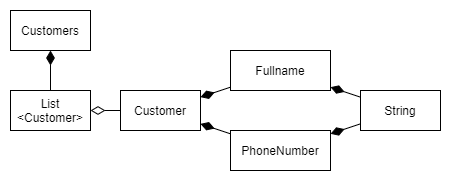

The diagram above was exported from draw.io. Its source (the exported page's mxGraphModel, read from the mxfile embedded in the PNG):
<mxGraphModel dx="1550" dy="713" grid="1" gridSize="10" guides="1" tooltips="1" connect="1" arrows="1" fold="1" page="1" pageScale="1" pageWidth="827" pageHeight="1169" math="0" shadow="0">
  <root>
    <mxCell id="0" />
    <mxCell id="1" parent="0" />
    <mxCell id="TtmgQJfKqG2JD9tKY_WP-1" value="Customers" style="rounded=0;whiteSpace=wrap;html=1;" parent="1" vertex="1">
      <mxGeometry x="130" y="120" width="80" height="40" as="geometry" />
    </mxCell>
    <mxCell id="TtmgQJfKqG2JD9tKY_WP-2" value="Customer" style="rounded=0;whiteSpace=wrap;html=1;" parent="1" vertex="1">
      <mxGeometry x="240" y="200" width="80" height="40" as="geometry" />
    </mxCell>
    <mxCell id="TtmgQJfKqG2JD9tKY_WP-3" value="Fullname" style="rounded=0;whiteSpace=wrap;html=1;" parent="1" vertex="1">
      <mxGeometry x="350" y="160" width="100" height="40" as="geometry" />
    </mxCell>
    <mxCell id="TtmgQJfKqG2JD9tKY_WP-4" value="PhoneNumber" style="rounded=0;whiteSpace=wrap;html=1;" parent="1" vertex="1">
      <mxGeometry x="350" y="240" width="100" height="40" as="geometry" />
    </mxCell>
    <mxCell id="TtmgQJfKqG2JD9tKY_WP-5" value="String" style="rounded=0;whiteSpace=wrap;html=1;" parent="1" vertex="1">
      <mxGeometry x="480" y="200" width="80" height="40" as="geometry" />
    </mxCell>
    <mxCell id="TtmgQJfKqG2JD9tKY_WP-6" value="" style="endArrow=diamondThin;endFill=1;endSize=12;html=1;" parent="1" source="TtmgQJfKqG2JD9tKY_WP-5" target="TtmgQJfKqG2JD9tKY_WP-3" edge="1">
      <mxGeometry width="160" relative="1" as="geometry">
        <mxPoint x="430" y="370" as="sourcePoint" />
        <mxPoint x="590" y="370" as="targetPoint" />
      </mxGeometry>
    </mxCell>
    <mxCell id="TtmgQJfKqG2JD9tKY_WP-7" value="" style="endArrow=diamondThin;endFill=1;endSize=12;html=1;" parent="1" source="TtmgQJfKqG2JD9tKY_WP-5" target="TtmgQJfKqG2JD9tKY_WP-4" edge="1">
      <mxGeometry width="160" relative="1" as="geometry">
        <mxPoint x="550" y="230.76923076923072" as="sourcePoint" />
        <mxPoint x="510" y="221.53846153846155" as="targetPoint" />
      </mxGeometry>
    </mxCell>
    <mxCell id="TtmgQJfKqG2JD9tKY_WP-10" value="List&lt;br&gt;&amp;lt;Customer&amp;gt;" style="rounded=0;whiteSpace=wrap;html=1;" parent="1" vertex="1">
      <mxGeometry x="130" y="200" width="80" height="40" as="geometry" />
    </mxCell>
    <mxCell id="TtmgQJfKqG2JD9tKY_WP-11" value="" style="endArrow=diamondThin;endFill=1;endSize=12;html=1;" parent="1" source="TtmgQJfKqG2JD9tKY_WP-4" target="TtmgQJfKqG2JD9tKY_WP-2" edge="1">
      <mxGeometry width="160" relative="1" as="geometry">
        <mxPoint x="350" y="350" as="sourcePoint" />
        <mxPoint x="380" y="320" as="targetPoint" />
      </mxGeometry>
    </mxCell>
    <mxCell id="TtmgQJfKqG2JD9tKY_WP-12" value="" style="endArrow=diamondThin;endFill=1;endSize=12;html=1;" parent="1" source="TtmgQJfKqG2JD9tKY_WP-3" target="TtmgQJfKqG2JD9tKY_WP-2" edge="1">
      <mxGeometry width="160" relative="1" as="geometry">
        <mxPoint x="360" y="360" as="sourcePoint" />
        <mxPoint x="390" y="330" as="targetPoint" />
      </mxGeometry>
    </mxCell>
    <mxCell id="TtmgQJfKqG2JD9tKY_WP-13" value="" style="endArrow=diamondThin;endFill=0;endSize=12;html=1;" parent="1" source="TtmgQJfKqG2JD9tKY_WP-2" target="TtmgQJfKqG2JD9tKY_WP-10" edge="1">
      <mxGeometry width="160" relative="1" as="geometry">
        <mxPoint x="-160" y="210" as="sourcePoint" />
        <mxPoint y="210" as="targetPoint" />
      </mxGeometry>
    </mxCell>
    <mxCell id="TtmgQJfKqG2JD9tKY_WP-14" value="" style="endArrow=diamondThin;endFill=1;endSize=12;html=1;" parent="1" source="TtmgQJfKqG2JD9tKY_WP-10" target="TtmgQJfKqG2JD9tKY_WP-1" edge="1">
      <mxGeometry width="160" relative="1" as="geometry">
        <mxPoint x="132.8571428571429" y="280" as="sourcePoint" />
        <mxPoint x="107.14285714285711" y="250" as="targetPoint" />
      </mxGeometry>
    </mxCell>
  </root>
</mxGraphModel>